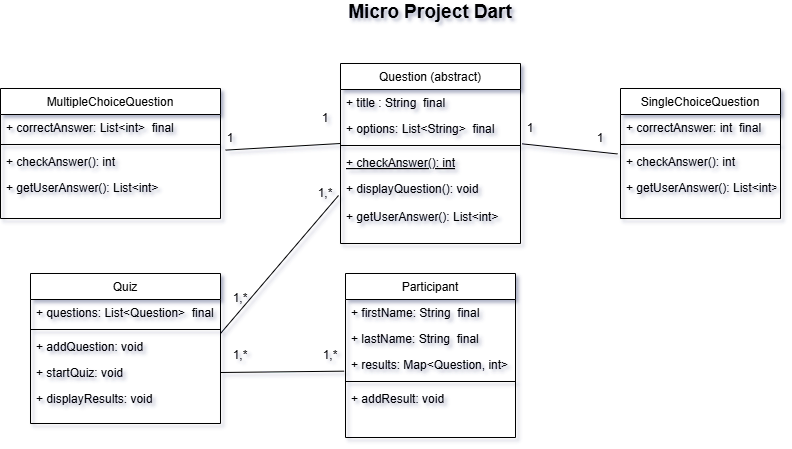

The diagram above was exported from draw.io. Its source (the exported page's mxGraphModel, read from the mxfile embedded in the PNG):
<mxGraphModel dx="1049" dy="1386" grid="1" gridSize="10" guides="1" tooltips="1" connect="1" arrows="1" fold="1" page="1" pageScale="1" pageWidth="827" pageHeight="1169" math="0" shadow="0">
  <root>
    <mxCell id="WIyWlLk6GJQsqaUBKTNV-0" />
    <mxCell id="WIyWlLk6GJQsqaUBKTNV-1" parent="WIyWlLk6GJQsqaUBKTNV-0" />
    <mxCell id="zkfFHV4jXpPFQw0GAbJ--6" value="Question (abstract)" style="swimlane;fontStyle=0;align=center;verticalAlign=top;childLayout=stackLayout;horizontal=1;startSize=26;horizontalStack=0;resizeParent=1;resizeLast=0;collapsible=1;marginBottom=0;rounded=0;shadow=0;strokeWidth=1;" parent="WIyWlLk6GJQsqaUBKTNV-1" vertex="1">
      <mxGeometry x="360" y="130" width="180" height="180" as="geometry">
        <mxRectangle x="130" y="380" width="160" height="26" as="alternateBounds" />
      </mxGeometry>
    </mxCell>
    <mxCell id="zkfFHV4jXpPFQw0GAbJ--7" value="+ title : String  final" style="text;align=left;verticalAlign=top;spacingLeft=4;spacingRight=4;overflow=hidden;rotatable=0;points=[[0,0.5],[1,0.5]];portConstraint=eastwest;" parent="zkfFHV4jXpPFQw0GAbJ--6" vertex="1">
      <mxGeometry y="26" width="180" height="26" as="geometry" />
    </mxCell>
    <mxCell id="zkfFHV4jXpPFQw0GAbJ--8" value="+ options: List&lt;String&gt;  final" style="text;align=left;verticalAlign=top;spacingLeft=4;spacingRight=4;overflow=hidden;rotatable=0;points=[[0,0.5],[1,0.5]];portConstraint=eastwest;rounded=0;shadow=0;html=0;" parent="zkfFHV4jXpPFQw0GAbJ--6" vertex="1">
      <mxGeometry y="52" width="180" height="26" as="geometry" />
    </mxCell>
    <mxCell id="zkfFHV4jXpPFQw0GAbJ--9" value="" style="line;html=1;strokeWidth=1;align=left;verticalAlign=middle;spacingTop=-1;spacingLeft=3;spacingRight=3;rotatable=0;labelPosition=right;points=[];portConstraint=eastwest;" parent="zkfFHV4jXpPFQw0GAbJ--6" vertex="1">
      <mxGeometry y="78" width="180" height="8" as="geometry" />
    </mxCell>
    <mxCell id="zkfFHV4jXpPFQw0GAbJ--10" value="+ checkAnswer(): int" style="text;align=left;verticalAlign=top;spacingLeft=4;spacingRight=4;overflow=hidden;rotatable=0;points=[[0,0.5],[1,0.5]];portConstraint=eastwest;fontStyle=4" parent="zkfFHV4jXpPFQw0GAbJ--6" vertex="1">
      <mxGeometry y="86" width="180" height="26" as="geometry" />
    </mxCell>
    <mxCell id="zkfFHV4jXpPFQw0GAbJ--11" value="+ displayQuestion(): void" style="text;align=left;verticalAlign=top;spacingLeft=4;spacingRight=4;overflow=hidden;rotatable=0;points=[[0,0.5],[1,0.5]];portConstraint=eastwest;" parent="zkfFHV4jXpPFQw0GAbJ--6" vertex="1">
      <mxGeometry y="112" width="180" height="28" as="geometry" />
    </mxCell>
    <mxCell id="b8HNTZIqIc-FM6aq7GN0-8" value="+ getUserAnswer(): List&lt;int&gt;" style="text;align=left;verticalAlign=top;spacingLeft=4;spacingRight=4;overflow=hidden;rotatable=0;points=[[0,0.5],[1,0.5]];portConstraint=eastwest;" parent="zkfFHV4jXpPFQw0GAbJ--6" vertex="1">
      <mxGeometry y="140" width="180" height="28" as="geometry" />
    </mxCell>
    <mxCell id="zkfFHV4jXpPFQw0GAbJ--17" value="SingleChoiceQuestion" style="swimlane;fontStyle=0;align=center;verticalAlign=top;childLayout=stackLayout;horizontal=1;startSize=26;horizontalStack=0;resizeParent=1;resizeLast=0;collapsible=1;marginBottom=0;rounded=0;shadow=0;strokeWidth=1;" parent="WIyWlLk6GJQsqaUBKTNV-1" vertex="1">
      <mxGeometry x="640" y="155" width="160" height="130" as="geometry">
        <mxRectangle x="550" y="140" width="160" height="26" as="alternateBounds" />
      </mxGeometry>
    </mxCell>
    <mxCell id="zkfFHV4jXpPFQw0GAbJ--18" value="+ correctAnswer: int  final" style="text;align=left;verticalAlign=top;spacingLeft=4;spacingRight=4;overflow=hidden;rotatable=0;points=[[0,0.5],[1,0.5]];portConstraint=eastwest;" parent="zkfFHV4jXpPFQw0GAbJ--17" vertex="1">
      <mxGeometry y="26" width="160" height="26" as="geometry" />
    </mxCell>
    <mxCell id="zkfFHV4jXpPFQw0GAbJ--23" value="" style="line;html=1;strokeWidth=1;align=left;verticalAlign=middle;spacingTop=-1;spacingLeft=3;spacingRight=3;rotatable=0;labelPosition=right;points=[];portConstraint=eastwest;" parent="zkfFHV4jXpPFQw0GAbJ--17" vertex="1">
      <mxGeometry y="52" width="160" height="8" as="geometry" />
    </mxCell>
    <mxCell id="zkfFHV4jXpPFQw0GAbJ--24" value="+ checkAnswer(): int" style="text;align=left;verticalAlign=top;spacingLeft=4;spacingRight=4;overflow=hidden;rotatable=0;points=[[0,0.5],[1,0.5]];portConstraint=eastwest;" parent="zkfFHV4jXpPFQw0GAbJ--17" vertex="1">
      <mxGeometry y="60" width="160" height="26" as="geometry" />
    </mxCell>
    <mxCell id="zkfFHV4jXpPFQw0GAbJ--25" value="+ getUserAnswer(): List&lt;int&gt;" style="text;align=left;verticalAlign=top;spacingLeft=4;spacingRight=4;overflow=hidden;rotatable=0;points=[[0,0.5],[1,0.5]];portConstraint=eastwest;" parent="zkfFHV4jXpPFQw0GAbJ--17" vertex="1">
      <mxGeometry y="86" width="160" height="26" as="geometry" />
    </mxCell>
    <mxCell id="b8HNTZIqIc-FM6aq7GN0-6" value="&lt;b style=&quot;font-size: 19px;&quot;&gt;&lt;font style=&quot;font-size: 19px;&quot;&gt;Micro Project Dart&lt;/font&gt;&lt;/b&gt;&lt;div style=&quot;font-size: 19px;&quot;&gt;&lt;br&gt;&lt;/div&gt;" style="text;html=1;align=center;verticalAlign=middle;whiteSpace=wrap;rounded=0;" parent="WIyWlLk6GJQsqaUBKTNV-1" vertex="1">
      <mxGeometry x="335" y="70" width="230" height="40" as="geometry" />
    </mxCell>
    <mxCell id="b8HNTZIqIc-FM6aq7GN0-9" value="MultipleChoiceQuestion" style="swimlane;fontStyle=0;align=center;verticalAlign=top;childLayout=stackLayout;horizontal=1;startSize=26;horizontalStack=0;resizeParent=1;resizeLast=0;collapsible=1;marginBottom=0;rounded=0;shadow=0;strokeWidth=1;" parent="WIyWlLk6GJQsqaUBKTNV-1" vertex="1">
      <mxGeometry x="20" y="155" width="220" height="130" as="geometry">
        <mxRectangle x="550" y="140" width="160" height="26" as="alternateBounds" />
      </mxGeometry>
    </mxCell>
    <mxCell id="b8HNTZIqIc-FM6aq7GN0-10" value="+ correctAnswer: List&lt;int&gt;  final" style="text;align=left;verticalAlign=top;spacingLeft=4;spacingRight=4;overflow=hidden;rotatable=0;points=[[0,0.5],[1,0.5]];portConstraint=eastwest;" parent="b8HNTZIqIc-FM6aq7GN0-9" vertex="1">
      <mxGeometry y="26" width="220" height="26" as="geometry" />
    </mxCell>
    <mxCell id="b8HNTZIqIc-FM6aq7GN0-11" value="" style="line;html=1;strokeWidth=1;align=left;verticalAlign=middle;spacingTop=-1;spacingLeft=3;spacingRight=3;rotatable=0;labelPosition=right;points=[];portConstraint=eastwest;" parent="b8HNTZIqIc-FM6aq7GN0-9" vertex="1">
      <mxGeometry y="52" width="220" height="8" as="geometry" />
    </mxCell>
    <mxCell id="b8HNTZIqIc-FM6aq7GN0-12" value="+ checkAnswer(): int" style="text;align=left;verticalAlign=top;spacingLeft=4;spacingRight=4;overflow=hidden;rotatable=0;points=[[0,0.5],[1,0.5]];portConstraint=eastwest;" parent="b8HNTZIqIc-FM6aq7GN0-9" vertex="1">
      <mxGeometry y="60" width="220" height="26" as="geometry" />
    </mxCell>
    <mxCell id="b8HNTZIqIc-FM6aq7GN0-13" value="+ getUserAnswer(): List&lt;int&gt;" style="text;align=left;verticalAlign=top;spacingLeft=4;spacingRight=4;overflow=hidden;rotatable=0;points=[[0,0.5],[1,0.5]];portConstraint=eastwest;" parent="b8HNTZIqIc-FM6aq7GN0-9" vertex="1">
      <mxGeometry y="86" width="220" height="26" as="geometry" />
    </mxCell>
    <mxCell id="b8HNTZIqIc-FM6aq7GN0-17" value="Quiz" style="swimlane;fontStyle=0;align=center;verticalAlign=top;childLayout=stackLayout;horizontal=1;startSize=26;horizontalStack=0;resizeParent=1;resizeLast=0;collapsible=1;marginBottom=0;rounded=0;shadow=0;strokeWidth=1;" parent="WIyWlLk6GJQsqaUBKTNV-1" vertex="1">
      <mxGeometry x="50" y="340" width="190" height="150" as="geometry">
        <mxRectangle x="550" y="140" width="160" height="26" as="alternateBounds" />
      </mxGeometry>
    </mxCell>
    <mxCell id="b8HNTZIqIc-FM6aq7GN0-18" value="+ questions: List&lt;Question&gt;  final" style="text;align=left;verticalAlign=top;spacingLeft=4;spacingRight=4;overflow=hidden;rotatable=0;points=[[0,0.5],[1,0.5]];portConstraint=eastwest;" parent="b8HNTZIqIc-FM6aq7GN0-17" vertex="1">
      <mxGeometry y="26" width="190" height="26" as="geometry" />
    </mxCell>
    <mxCell id="b8HNTZIqIc-FM6aq7GN0-19" value="" style="line;html=1;strokeWidth=1;align=left;verticalAlign=middle;spacingTop=-1;spacingLeft=3;spacingRight=3;rotatable=0;labelPosition=right;points=[];portConstraint=eastwest;" parent="b8HNTZIqIc-FM6aq7GN0-17" vertex="1">
      <mxGeometry y="52" width="190" height="8" as="geometry" />
    </mxCell>
    <mxCell id="b8HNTZIqIc-FM6aq7GN0-20" value="+ addQuestion: void" style="text;align=left;verticalAlign=top;spacingLeft=4;spacingRight=4;overflow=hidden;rotatable=0;points=[[0,0.5],[1,0.5]];portConstraint=eastwest;" parent="b8HNTZIqIc-FM6aq7GN0-17" vertex="1">
      <mxGeometry y="60" width="190" height="26" as="geometry" />
    </mxCell>
    <mxCell id="b8HNTZIqIc-FM6aq7GN0-21" value="+ startQuiz: void" style="text;align=left;verticalAlign=top;spacingLeft=4;spacingRight=4;overflow=hidden;rotatable=0;points=[[0,0.5],[1,0.5]];portConstraint=eastwest;" parent="b8HNTZIqIc-FM6aq7GN0-17" vertex="1">
      <mxGeometry y="86" width="190" height="26" as="geometry" />
    </mxCell>
    <mxCell id="b8HNTZIqIc-FM6aq7GN0-23" value="+ displayResults: void" style="text;align=left;verticalAlign=top;spacingLeft=4;spacingRight=4;overflow=hidden;rotatable=0;points=[[0,0.5],[1,0.5]];portConstraint=eastwest;" parent="b8HNTZIqIc-FM6aq7GN0-17" vertex="1">
      <mxGeometry y="112" width="190" height="26" as="geometry" />
    </mxCell>
    <mxCell id="b8HNTZIqIc-FM6aq7GN0-24" value="" style="endArrow=none;html=1;rounded=0;entryX=-0.011;entryY=0.714;entryDx=0;entryDy=0;entryPerimeter=0;exitX=1;exitY=0;exitDx=0;exitDy=0;exitPerimeter=0;" parent="WIyWlLk6GJQsqaUBKTNV-1" source="b8HNTZIqIc-FM6aq7GN0-20" target="zkfFHV4jXpPFQw0GAbJ--11" edge="1">
      <mxGeometry width="50" height="50" relative="1" as="geometry">
        <mxPoint x="210" y="370" as="sourcePoint" />
        <mxPoint x="260" y="320" as="targetPoint" />
      </mxGeometry>
    </mxCell>
    <mxCell id="b8HNTZIqIc-FM6aq7GN0-25" value="Participant" style="swimlane;fontStyle=0;align=center;verticalAlign=top;childLayout=stackLayout;horizontal=1;startSize=26;horizontalStack=0;resizeParent=1;resizeLast=0;collapsible=1;marginBottom=0;rounded=0;shadow=0;strokeWidth=1;" parent="WIyWlLk6GJQsqaUBKTNV-1" vertex="1">
      <mxGeometry x="365" y="340" width="170" height="164" as="geometry">
        <mxRectangle x="550" y="140" width="160" height="26" as="alternateBounds" />
      </mxGeometry>
    </mxCell>
    <mxCell id="b8HNTZIqIc-FM6aq7GN0-26" value="+ firstName: String  final" style="text;align=left;verticalAlign=top;spacingLeft=4;spacingRight=4;overflow=hidden;rotatable=0;points=[[0,0.5],[1,0.5]];portConstraint=eastwest;" parent="b8HNTZIqIc-FM6aq7GN0-25" vertex="1">
      <mxGeometry y="26" width="170" height="26" as="geometry" />
    </mxCell>
    <mxCell id="b8HNTZIqIc-FM6aq7GN0-32" value="+ lastName: String  final" style="text;align=left;verticalAlign=top;spacingLeft=4;spacingRight=4;overflow=hidden;rotatable=0;points=[[0,0.5],[1,0.5]];portConstraint=eastwest;" parent="b8HNTZIqIc-FM6aq7GN0-25" vertex="1">
      <mxGeometry y="52" width="170" height="26" as="geometry" />
    </mxCell>
    <mxCell id="b8HNTZIqIc-FM6aq7GN0-33" value="+ results: Map&lt;Question, int&gt;" style="text;align=left;verticalAlign=top;spacingLeft=4;spacingRight=4;overflow=hidden;rotatable=0;points=[[0,0.5],[1,0.5]];portConstraint=eastwest;" parent="b8HNTZIqIc-FM6aq7GN0-25" vertex="1">
      <mxGeometry y="78" width="170" height="26" as="geometry" />
    </mxCell>
    <mxCell id="b8HNTZIqIc-FM6aq7GN0-27" value="" style="line;html=1;strokeWidth=1;align=left;verticalAlign=middle;spacingTop=-1;spacingLeft=3;spacingRight=3;rotatable=0;labelPosition=right;points=[];portConstraint=eastwest;" parent="b8HNTZIqIc-FM6aq7GN0-25" vertex="1">
      <mxGeometry y="104" width="170" height="8" as="geometry" />
    </mxCell>
    <mxCell id="b8HNTZIqIc-FM6aq7GN0-29" value="+ addResult: void" style="text;align=left;verticalAlign=top;spacingLeft=4;spacingRight=4;overflow=hidden;rotatable=0;points=[[0,0.5],[1,0.5]];portConstraint=eastwest;" parent="b8HNTZIqIc-FM6aq7GN0-25" vertex="1">
      <mxGeometry y="112" width="170" height="26" as="geometry" />
    </mxCell>
    <mxCell id="XMiFCKepPXk295P5nxlx-1" value="" style="endArrow=none;html=1;rounded=0;entryX=0;entryY=1.077;entryDx=0;entryDy=0;entryPerimeter=0;exitX=1.023;exitY=0.062;exitDx=0;exitDy=0;exitPerimeter=0;" edge="1" parent="WIyWlLk6GJQsqaUBKTNV-1" source="b8HNTZIqIc-FM6aq7GN0-12" target="zkfFHV4jXpPFQw0GAbJ--8">
      <mxGeometry width="50" height="50" relative="1" as="geometry">
        <mxPoint x="440" y="500" as="sourcePoint" />
        <mxPoint x="490" y="450" as="targetPoint" />
      </mxGeometry>
    </mxCell>
    <mxCell id="XMiFCKepPXk295P5nxlx-2" value="1" style="text;html=1;align=center;verticalAlign=middle;whiteSpace=wrap;rounded=0;" vertex="1" parent="WIyWlLk6GJQsqaUBKTNV-1">
      <mxGeometry x="220" y="190" width="60" height="30" as="geometry" />
    </mxCell>
    <mxCell id="XMiFCKepPXk295P5nxlx-3" value="1" style="text;html=1;align=center;verticalAlign=middle;whiteSpace=wrap;rounded=0;" vertex="1" parent="WIyWlLk6GJQsqaUBKTNV-1">
      <mxGeometry x="315" y="170" width="60" height="30" as="geometry" />
    </mxCell>
    <mxCell id="XMiFCKepPXk295P5nxlx-4" value="1,*" style="text;html=1;align=center;verticalAlign=middle;whiteSpace=wrap;rounded=0;" vertex="1" parent="WIyWlLk6GJQsqaUBKTNV-1">
      <mxGeometry x="315" y="245" width="60" height="30" as="geometry" />
    </mxCell>
    <mxCell id="XMiFCKepPXk295P5nxlx-6" value="" style="endArrow=none;html=1;rounded=0;entryX=-0.019;entryY=0.21;entryDx=0;entryDy=0;entryPerimeter=0;exitX=1.009;exitY=1.09;exitDx=0;exitDy=0;exitPerimeter=0;" edge="1" parent="WIyWlLk6GJQsqaUBKTNV-1" source="zkfFHV4jXpPFQw0GAbJ--8" target="zkfFHV4jXpPFQw0GAbJ--24">
      <mxGeometry width="50" height="50" relative="1" as="geometry">
        <mxPoint x="480" y="390" as="sourcePoint" />
        <mxPoint x="530" y="340" as="targetPoint" />
      </mxGeometry>
    </mxCell>
    <mxCell id="XMiFCKepPXk295P5nxlx-7" value="1" style="text;html=1;align=center;verticalAlign=middle;whiteSpace=wrap;rounded=0;" vertex="1" parent="WIyWlLk6GJQsqaUBKTNV-1">
      <mxGeometry x="520" y="180" width="60" height="30" as="geometry" />
    </mxCell>
    <mxCell id="XMiFCKepPXk295P5nxlx-8" value="1" style="text;html=1;align=center;verticalAlign=middle;whiteSpace=wrap;rounded=0;" vertex="1" parent="WIyWlLk6GJQsqaUBKTNV-1">
      <mxGeometry x="590" y="190" width="60" height="30" as="geometry" />
    </mxCell>
    <mxCell id="XMiFCKepPXk295P5nxlx-9" value="" style="endArrow=none;html=1;rounded=0;entryX=-0.008;entryY=0.756;entryDx=0;entryDy=0;entryPerimeter=0;exitX=1;exitY=0.5;exitDx=0;exitDy=0;" edge="1" parent="WIyWlLk6GJQsqaUBKTNV-1" source="b8HNTZIqIc-FM6aq7GN0-21" target="b8HNTZIqIc-FM6aq7GN0-33">
      <mxGeometry width="50" height="50" relative="1" as="geometry">
        <mxPoint x="350" y="380" as="sourcePoint" />
        <mxPoint x="400" y="330" as="targetPoint" />
      </mxGeometry>
    </mxCell>
    <mxCell id="XMiFCKepPXk295P5nxlx-11" value="1,*" style="text;html=1;align=center;verticalAlign=middle;whiteSpace=wrap;rounded=0;" vertex="1" parent="WIyWlLk6GJQsqaUBKTNV-1">
      <mxGeometry x="320" y="407" width="60" height="30" as="geometry" />
    </mxCell>
    <mxCell id="XMiFCKepPXk295P5nxlx-13" value="1,*" style="text;html=1;align=center;verticalAlign=middle;whiteSpace=wrap;rounded=0;" vertex="1" parent="WIyWlLk6GJQsqaUBKTNV-1">
      <mxGeometry x="230" y="350" width="60" height="30" as="geometry" />
    </mxCell>
    <mxCell id="XMiFCKepPXk295P5nxlx-14" value="1,*" style="text;html=1;align=center;verticalAlign=middle;whiteSpace=wrap;rounded=0;" vertex="1" parent="WIyWlLk6GJQsqaUBKTNV-1">
      <mxGeometry x="230" y="407" width="60" height="30" as="geometry" />
    </mxCell>
  </root>
</mxGraphModel>